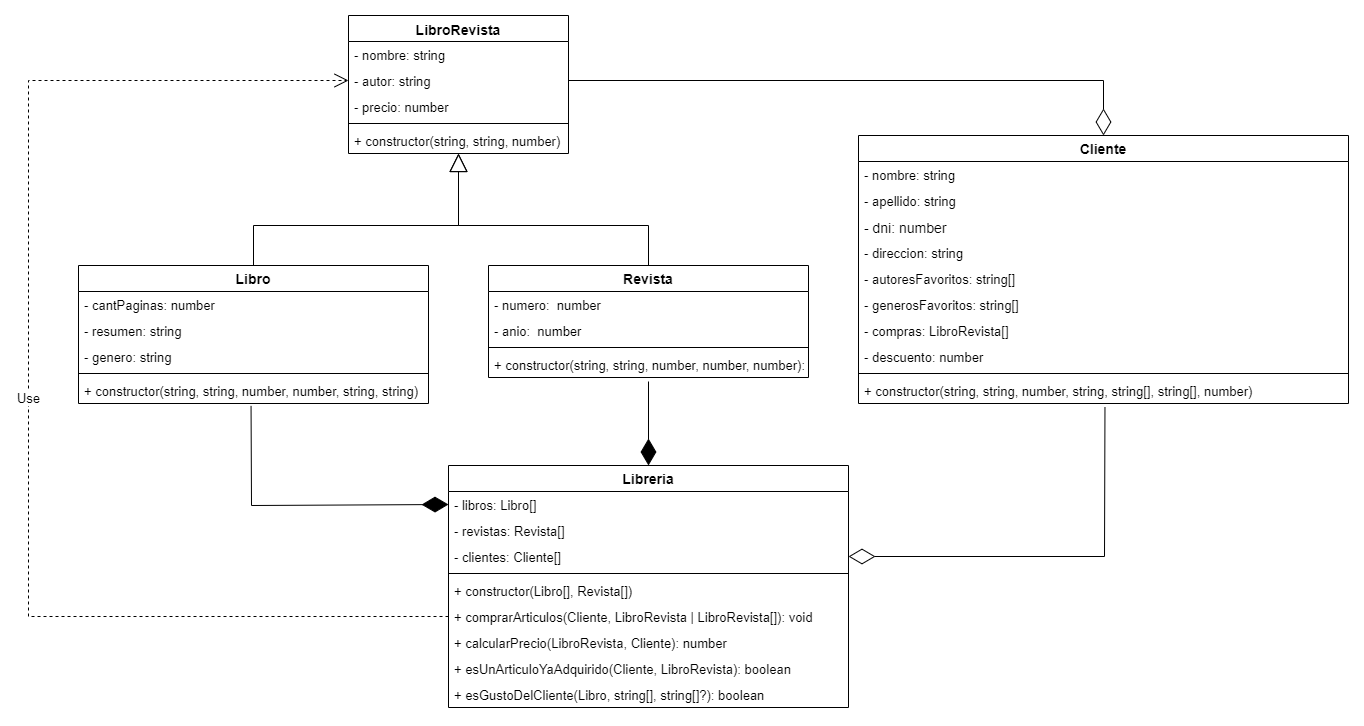

The diagram above was exported from draw.io. Its source (the exported page's mxGraphModel, read from the mxfile embedded in the PNG):
<mxGraphModel dx="1295" dy="450" grid="1" gridSize="10" guides="1" tooltips="1" connect="1" arrows="1" fold="1" page="1" pageScale="1" pageWidth="1654" pageHeight="1169" math="0" shadow="0">
  <root>
    <mxCell id="0" />
    <mxCell id="1" parent="0" />
    <mxCell id="lBfAbcnahs6iLd5NKmUf-1264" value="Cliente" style="swimlane;fontStyle=1;childLayout=stackLayout;horizontal=1;startSize=26;fillColor=none;horizontalStack=0;resizeParent=1;resizeParentMax=0;resizeLast=0;collapsible=1;marginBottom=0;fontSize=14;verticalAlign=middle;" parent="1" vertex="1">
      <mxGeometry x="870" y="410" width="490" height="268" as="geometry">
        <mxRectangle x="670" y="980" width="80" height="30" as="alternateBounds" />
      </mxGeometry>
    </mxCell>
    <mxCell id="lBfAbcnahs6iLd5NKmUf-1265" value="- nombre: string" style="text;strokeColor=none;fillColor=none;align=left;verticalAlign=top;spacingLeft=4;spacingRight=4;overflow=hidden;rotatable=0;points=[[0,0.5],[1,0.5]];portConstraint=eastwest;fontSize=13;" parent="lBfAbcnahs6iLd5NKmUf-1264" vertex="1">
      <mxGeometry y="26" width="490" height="26" as="geometry" />
    </mxCell>
    <mxCell id="lBfAbcnahs6iLd5NKmUf-1266" value="- apellido: string" style="text;strokeColor=none;fillColor=none;align=left;verticalAlign=top;spacingLeft=4;spacingRight=4;overflow=hidden;rotatable=0;points=[[0,0.5],[1,0.5]];portConstraint=eastwest;fontSize=13;" parent="lBfAbcnahs6iLd5NKmUf-1264" vertex="1">
      <mxGeometry y="52" width="490" height="26" as="geometry" />
    </mxCell>
    <mxCell id="lBfAbcnahs6iLd5NKmUf-1267" value="- dni: number" style="text;strokeColor=none;fillColor=none;align=left;verticalAlign=top;spacingLeft=4;spacingRight=4;overflow=hidden;rotatable=0;points=[[0,0.5],[1,0.5]];portConstraint=eastwest;fontSize=14;" parent="lBfAbcnahs6iLd5NKmUf-1264" vertex="1">
      <mxGeometry y="78" width="490" height="26" as="geometry" />
    </mxCell>
    <mxCell id="lBfAbcnahs6iLd5NKmUf-1268" value="- direccion: string" style="text;strokeColor=none;fillColor=none;align=left;verticalAlign=top;spacingLeft=4;spacingRight=4;overflow=hidden;rotatable=0;points=[[0,0.5],[1,0.5]];portConstraint=eastwest;fontSize=13;" parent="lBfAbcnahs6iLd5NKmUf-1264" vertex="1">
      <mxGeometry y="104" width="490" height="26" as="geometry" />
    </mxCell>
    <mxCell id="lBfAbcnahs6iLd5NKmUf-1269" value="- autoresFavoritos: string[]" style="text;strokeColor=none;fillColor=none;align=left;verticalAlign=top;spacingLeft=4;spacingRight=4;overflow=hidden;rotatable=0;points=[[0,0.5],[1,0.5]];portConstraint=eastwest;fontSize=13;" parent="lBfAbcnahs6iLd5NKmUf-1264" vertex="1">
      <mxGeometry y="130" width="490" height="26" as="geometry" />
    </mxCell>
    <mxCell id="lBfAbcnahs6iLd5NKmUf-1275" value="- generosFavoritos: string[]" style="text;strokeColor=none;fillColor=none;align=left;verticalAlign=top;spacingLeft=4;spacingRight=4;overflow=hidden;rotatable=0;points=[[0,0.5],[1,0.5]];portConstraint=eastwest;fontSize=13;" parent="lBfAbcnahs6iLd5NKmUf-1264" vertex="1">
      <mxGeometry y="156" width="490" height="26" as="geometry" />
    </mxCell>
    <mxCell id="lBfAbcnahs6iLd5NKmUf-1270" value="- compras: LibroRevista[]" style="text;strokeColor=none;fillColor=none;align=left;verticalAlign=top;spacingLeft=4;spacingRight=4;overflow=hidden;rotatable=0;points=[[0,0.5],[1,0.5]];portConstraint=eastwest;fontSize=13;" parent="lBfAbcnahs6iLd5NKmUf-1264" vertex="1">
      <mxGeometry y="182" width="490" height="26" as="geometry" />
    </mxCell>
    <mxCell id="lBfAbcnahs6iLd5NKmUf-1271" value="- descuento: number" style="text;strokeColor=none;fillColor=none;align=left;verticalAlign=top;spacingLeft=4;spacingRight=4;overflow=hidden;rotatable=0;points=[[0,0.5],[1,0.5]];portConstraint=eastwest;fontSize=13;" parent="lBfAbcnahs6iLd5NKmUf-1264" vertex="1">
      <mxGeometry y="208" width="490" height="26" as="geometry" />
    </mxCell>
    <mxCell id="lBfAbcnahs6iLd5NKmUf-1274" value="" style="line;strokeWidth=1;fillColor=none;align=left;verticalAlign=middle;spacingTop=-1;spacingLeft=3;spacingRight=3;rotatable=0;labelPosition=right;points=[];portConstraint=eastwest;strokeColor=inherit;" parent="lBfAbcnahs6iLd5NKmUf-1264" vertex="1">
      <mxGeometry y="234" width="490" height="8" as="geometry" />
    </mxCell>
    <mxCell id="lBfAbcnahs6iLd5NKmUf-1273" value="+ constructor(string, string, number, string, string[], string[], number)" style="text;strokeColor=none;fillColor=none;align=left;verticalAlign=top;spacingLeft=4;spacingRight=4;overflow=hidden;rotatable=0;points=[[0,0.5],[1,0.5]];portConstraint=eastwest;fontSize=13;" parent="lBfAbcnahs6iLd5NKmUf-1264" vertex="1">
      <mxGeometry y="242" width="490" height="26" as="geometry" />
    </mxCell>
    <mxCell id="lBfAbcnahs6iLd5NKmUf-1276" value="LibroRevista" style="swimlane;fontStyle=1;align=center;verticalAlign=top;childLayout=stackLayout;horizontal=1;startSize=26;horizontalStack=0;resizeParent=1;resizeParentMax=0;resizeLast=0;collapsible=1;marginBottom=0;fontSize=14;" parent="1" vertex="1">
      <mxGeometry x="360" y="290" width="220" height="138" as="geometry">
        <mxRectangle x="690" y="300" width="110" height="30" as="alternateBounds" />
      </mxGeometry>
    </mxCell>
    <mxCell id="lBfAbcnahs6iLd5NKmUf-1277" value="- nombre: string" style="text;strokeColor=none;fillColor=none;align=left;verticalAlign=top;spacingLeft=4;spacingRight=4;overflow=hidden;rotatable=0;points=[[0,0.5],[1,0.5]];portConstraint=eastwest;fontSize=13;" parent="lBfAbcnahs6iLd5NKmUf-1276" vertex="1">
      <mxGeometry y="26" width="220" height="26" as="geometry" />
    </mxCell>
    <mxCell id="lBfAbcnahs6iLd5NKmUf-1281" value="- autor: string" style="text;strokeColor=none;fillColor=none;align=left;verticalAlign=top;spacingLeft=4;spacingRight=4;overflow=hidden;rotatable=0;points=[[0,0.5],[1,0.5]];portConstraint=eastwest;fontSize=13;" parent="lBfAbcnahs6iLd5NKmUf-1276" vertex="1">
      <mxGeometry y="52" width="220" height="26" as="geometry" />
    </mxCell>
    <mxCell id="lBfAbcnahs6iLd5NKmUf-1280" value="- precio: number" style="text;strokeColor=none;fillColor=none;align=left;verticalAlign=top;spacingLeft=4;spacingRight=4;overflow=hidden;rotatable=0;points=[[0,0.5],[1,0.5]];portConstraint=eastwest;fontSize=13;" parent="lBfAbcnahs6iLd5NKmUf-1276" vertex="1">
      <mxGeometry y="78" width="220" height="26" as="geometry" />
    </mxCell>
    <mxCell id="lBfAbcnahs6iLd5NKmUf-1278" value="" style="line;strokeWidth=1;fillColor=none;align=left;verticalAlign=middle;spacingTop=-1;spacingLeft=3;spacingRight=3;rotatable=0;labelPosition=right;points=[];portConstraint=eastwest;strokeColor=inherit;" parent="lBfAbcnahs6iLd5NKmUf-1276" vertex="1">
      <mxGeometry y="104" width="220" height="8" as="geometry" />
    </mxCell>
    <mxCell id="lBfAbcnahs6iLd5NKmUf-1279" value="+ constructor(string, string, number)" style="text;strokeColor=none;fillColor=none;align=left;verticalAlign=top;spacingLeft=4;spacingRight=4;overflow=hidden;rotatable=0;points=[[0,0.5],[1,0.5]];portConstraint=eastwest;fontSize=13;" parent="lBfAbcnahs6iLd5NKmUf-1276" vertex="1">
      <mxGeometry y="112" width="220" height="26" as="geometry" />
    </mxCell>
    <mxCell id="lBfAbcnahs6iLd5NKmUf-1289" value="Revista" style="swimlane;fontStyle=1;align=center;verticalAlign=middle;childLayout=stackLayout;horizontal=1;startSize=26;horizontalStack=0;resizeParent=1;resizeParentMax=0;resizeLast=0;collapsible=1;marginBottom=0;fontFamily=Helvetica;fontSize=14;fontColor=default;fillColor=none;gradientColor=none;" parent="1" vertex="1">
      <mxGeometry x="500" y="540" width="320" height="112" as="geometry">
        <mxRectangle x="190" y="770" width="80" height="30" as="alternateBounds" />
      </mxGeometry>
    </mxCell>
    <mxCell id="lBfAbcnahs6iLd5NKmUf-1290" value="- numero:  number" style="text;strokeColor=none;fillColor=none;align=left;verticalAlign=top;spacingLeft=4;spacingRight=4;overflow=hidden;rotatable=0;points=[[0,0.5],[1,0.5]];portConstraint=eastwest;fontFamily=Helvetica;fontSize=13;fontColor=default;" parent="lBfAbcnahs6iLd5NKmUf-1289" vertex="1">
      <mxGeometry y="26" width="320" height="26" as="geometry" />
    </mxCell>
    <mxCell id="lBfAbcnahs6iLd5NKmUf-1293" value="- anio:  number" style="text;strokeColor=none;fillColor=none;align=left;verticalAlign=top;spacingLeft=4;spacingRight=4;overflow=hidden;rotatable=0;points=[[0,0.5],[1,0.5]];portConstraint=eastwest;fontFamily=Helvetica;fontSize=13;fontColor=default;" parent="lBfAbcnahs6iLd5NKmUf-1289" vertex="1">
      <mxGeometry y="52" width="320" height="26" as="geometry" />
    </mxCell>
    <mxCell id="lBfAbcnahs6iLd5NKmUf-1291" value="" style="line;strokeWidth=1;fillColor=none;align=left;verticalAlign=middle;spacingTop=-1;spacingLeft=3;spacingRight=3;rotatable=0;labelPosition=right;points=[];portConstraint=eastwest;strokeColor=inherit;fontFamily=Helvetica;fontSize=12;fontColor=default;" parent="lBfAbcnahs6iLd5NKmUf-1289" vertex="1">
      <mxGeometry y="78" width="320" height="8" as="geometry" />
    </mxCell>
    <mxCell id="lBfAbcnahs6iLd5NKmUf-1292" value="+ constructor(string, string, number, number, number):" style="text;strokeColor=none;fillColor=none;align=left;verticalAlign=top;spacingLeft=4;spacingRight=4;overflow=hidden;rotatable=0;points=[[0,0.5],[1,0.5]];portConstraint=eastwest;fontFamily=Helvetica;fontSize=13;fontColor=default;" parent="lBfAbcnahs6iLd5NKmUf-1289" vertex="1">
      <mxGeometry y="86" width="320" height="26" as="geometry" />
    </mxCell>
    <mxCell id="lBfAbcnahs6iLd5NKmUf-1282" value="Libro" style="swimlane;fontStyle=1;align=center;verticalAlign=middle;childLayout=stackLayout;horizontal=1;startSize=26;horizontalStack=0;resizeParent=1;resizeParentMax=0;resizeLast=0;collapsible=1;marginBottom=0;fontSize=14;" parent="1" vertex="1">
      <mxGeometry x="90" y="540" width="350" height="138" as="geometry">
        <mxRectangle x="360" y="590" width="70" height="30" as="alternateBounds" />
      </mxGeometry>
    </mxCell>
    <mxCell id="lBfAbcnahs6iLd5NKmUf-1283" value="- cantPaginas: number" style="text;strokeColor=none;fillColor=none;align=left;verticalAlign=top;spacingLeft=4;spacingRight=4;overflow=hidden;rotatable=0;points=[[0,0.5],[1,0.5]];portConstraint=eastwest;fontSize=13;" parent="lBfAbcnahs6iLd5NKmUf-1282" vertex="1">
      <mxGeometry y="26" width="350" height="26" as="geometry" />
    </mxCell>
    <mxCell id="lBfAbcnahs6iLd5NKmUf-1287" value="- resumen: string" style="text;strokeColor=none;fillColor=none;align=left;verticalAlign=top;spacingLeft=4;spacingRight=4;overflow=hidden;rotatable=0;points=[[0,0.5],[1,0.5]];portConstraint=eastwest;fontSize=13;" parent="lBfAbcnahs6iLd5NKmUf-1282" vertex="1">
      <mxGeometry y="52" width="350" height="26" as="geometry" />
    </mxCell>
    <mxCell id="lBfAbcnahs6iLd5NKmUf-1288" value="- genero: string" style="text;strokeColor=none;fillColor=none;align=left;verticalAlign=top;spacingLeft=4;spacingRight=4;overflow=hidden;rotatable=0;points=[[0,0.5],[1,0.5]];portConstraint=eastwest;fontSize=13;" parent="lBfAbcnahs6iLd5NKmUf-1282" vertex="1">
      <mxGeometry y="78" width="350" height="26" as="geometry" />
    </mxCell>
    <mxCell id="lBfAbcnahs6iLd5NKmUf-1284" value="" style="line;strokeWidth=1;fillColor=none;align=left;verticalAlign=middle;spacingTop=-1;spacingLeft=3;spacingRight=3;rotatable=0;labelPosition=right;points=[];portConstraint=eastwest;strokeColor=inherit;" parent="lBfAbcnahs6iLd5NKmUf-1282" vertex="1">
      <mxGeometry y="104" width="350" height="8" as="geometry" />
    </mxCell>
    <mxCell id="lBfAbcnahs6iLd5NKmUf-1285" value="+ constructor(string, string, number, number, string, string)" style="text;strokeColor=none;fillColor=none;align=left;verticalAlign=top;spacingLeft=4;spacingRight=4;overflow=hidden;rotatable=0;points=[[0,0.5],[1,0.5]];portConstraint=eastwest;fontSize=13;" parent="lBfAbcnahs6iLd5NKmUf-1282" vertex="1">
      <mxGeometry y="112" width="350" height="26" as="geometry" />
    </mxCell>
    <mxCell id="ePffCB5EDp-H1YGpUcvW-2" value="" style="endArrow=block;endSize=16;endFill=0;html=1;rounded=0;fontFamily=Helvetica;fontSize=12;fontColor=default;exitX=0.5;exitY=0;exitDx=0;exitDy=0;" parent="1" source="lBfAbcnahs6iLd5NKmUf-1282" target="lBfAbcnahs6iLd5NKmUf-1279" edge="1">
      <mxGeometry x="1" y="-298" width="160" relative="1" as="geometry">
        <mxPoint x="220" y="500" as="sourcePoint" />
        <mxPoint x="800" y="460" as="targetPoint" />
        <Array as="points">
          <mxPoint x="265" y="500" />
          <mxPoint x="470" y="500" />
        </Array>
        <mxPoint x="-8" y="-67" as="offset" />
      </mxGeometry>
    </mxCell>
    <mxCell id="ePffCB5EDp-H1YGpUcvW-17" value="" style="endArrow=block;endSize=16;endFill=0;html=1;rounded=0;fontFamily=Helvetica;fontSize=12;fontColor=default;exitX=0.5;exitY=0;exitDx=0;exitDy=0;entryX=0.5;entryY=1;entryDx=0;entryDy=0;" parent="1" source="lBfAbcnahs6iLd5NKmUf-1289" target="lBfAbcnahs6iLd5NKmUf-1276" edge="1">
      <mxGeometry x="-0.779" y="-149" width="160" relative="1" as="geometry">
        <mxPoint x="1160" y="548" as="sourcePoint" />
        <mxPoint x="800" y="460" as="targetPoint" />
        <Array as="points">
          <mxPoint x="660" y="500" />
          <mxPoint x="470" y="500" />
        </Array>
        <mxPoint x="50" y="9" as="offset" />
      </mxGeometry>
    </mxCell>
    <mxCell id="ePffCB5EDp-H1YGpUcvW-24" value="Libreria" style="swimlane;fontStyle=1;align=center;verticalAlign=middle;childLayout=stackLayout;horizontal=1;startSize=26;horizontalStack=0;resizeParent=1;resizeParentMax=0;resizeLast=0;collapsible=1;marginBottom=0;fontFamily=Helvetica;fontSize=14;fontColor=default;fillColor=none;gradientColor=none;" parent="1" vertex="1">
      <mxGeometry x="460" y="740" width="400" height="242" as="geometry">
        <mxRectangle x="485" y="870" width="80" height="30" as="alternateBounds" />
      </mxGeometry>
    </mxCell>
    <mxCell id="ePffCB5EDp-H1YGpUcvW-25" value="- libros: Libro[]" style="text;strokeColor=none;fillColor=none;align=left;verticalAlign=top;spacingLeft=4;spacingRight=4;overflow=hidden;rotatable=0;points=[[0,0.5],[1,0.5]];portConstraint=eastwest;fontFamily=Helvetica;fontSize=13;fontColor=default;" parent="ePffCB5EDp-H1YGpUcvW-24" vertex="1">
      <mxGeometry y="26" width="400" height="26" as="geometry" />
    </mxCell>
    <mxCell id="ePffCB5EDp-H1YGpUcvW-31" value="- revistas: Revista[]" style="text;strokeColor=none;fillColor=none;align=left;verticalAlign=top;spacingLeft=4;spacingRight=4;overflow=hidden;rotatable=0;points=[[0,0.5],[1,0.5]];portConstraint=eastwest;fontFamily=Helvetica;fontSize=13;fontColor=default;" parent="ePffCB5EDp-H1YGpUcvW-24" vertex="1">
      <mxGeometry y="52" width="400" height="26" as="geometry" />
    </mxCell>
    <mxCell id="ePffCB5EDp-H1YGpUcvW-32" value="- clientes: Cliente[]" style="text;strokeColor=none;fillColor=none;align=left;verticalAlign=top;spacingLeft=4;spacingRight=4;overflow=hidden;rotatable=0;points=[[0,0.5],[1,0.5]];portConstraint=eastwest;fontFamily=Helvetica;fontSize=13;fontColor=default;" parent="ePffCB5EDp-H1YGpUcvW-24" vertex="1">
      <mxGeometry y="78" width="400" height="26" as="geometry" />
    </mxCell>
    <mxCell id="ePffCB5EDp-H1YGpUcvW-26" value="" style="line;strokeWidth=1;fillColor=none;align=left;verticalAlign=middle;spacingTop=-1;spacingLeft=3;spacingRight=3;rotatable=0;labelPosition=right;points=[];portConstraint=eastwest;strokeColor=inherit;fontFamily=Helvetica;fontSize=12;fontColor=default;" parent="ePffCB5EDp-H1YGpUcvW-24" vertex="1">
      <mxGeometry y="104" width="400" height="8" as="geometry" />
    </mxCell>
    <mxCell id="ePffCB5EDp-H1YGpUcvW-27" value="+ constructor(Libro[], Revista[])" style="text;strokeColor=none;fillColor=none;align=left;verticalAlign=top;spacingLeft=4;spacingRight=4;overflow=hidden;rotatable=0;points=[[0,0.5],[1,0.5]];portConstraint=eastwest;fontFamily=Helvetica;fontSize=13;fontColor=default;" parent="ePffCB5EDp-H1YGpUcvW-24" vertex="1">
      <mxGeometry y="112" width="400" height="26" as="geometry" />
    </mxCell>
    <mxCell id="ePffCB5EDp-H1YGpUcvW-41" value="+ comprarArticulos(Cliente, LibroRevista | LibroRevista[]): void" style="text;strokeColor=none;fillColor=none;align=left;verticalAlign=top;spacingLeft=4;spacingRight=4;overflow=hidden;rotatable=0;points=[[0,0.5],[1,0.5]];portConstraint=eastwest;fontFamily=Helvetica;fontSize=13;fontColor=default;" parent="ePffCB5EDp-H1YGpUcvW-24" vertex="1">
      <mxGeometry y="138" width="400" height="26" as="geometry" />
    </mxCell>
    <mxCell id="ePffCB5EDp-H1YGpUcvW-39" value="+ calcularPrecio(LibroRevista, Cliente): number" style="text;strokeColor=none;fillColor=none;align=left;verticalAlign=top;spacingLeft=4;spacingRight=4;overflow=hidden;rotatable=0;points=[[0,0.5],[1,0.5]];portConstraint=eastwest;fontFamily=Helvetica;fontSize=13;fontColor=default;fontStyle=0" parent="ePffCB5EDp-H1YGpUcvW-24" vertex="1">
      <mxGeometry y="164" width="400" height="26" as="geometry" />
    </mxCell>
    <mxCell id="ePffCB5EDp-H1YGpUcvW-40" value="+ esUnArticuloYaAdquirido(Cliente, LibroRevista): boolean" style="text;strokeColor=none;fillColor=none;align=left;verticalAlign=top;spacingLeft=4;spacingRight=4;overflow=hidden;rotatable=0;points=[[0,0.5],[1,0.5]];portConstraint=eastwest;fontFamily=Helvetica;fontSize=13;fontColor=default;" parent="ePffCB5EDp-H1YGpUcvW-24" vertex="1">
      <mxGeometry y="190" width="400" height="26" as="geometry" />
    </mxCell>
    <mxCell id="uLm7lquEze94zrPFKIGt-2" value="+ esGustoDelCliente(Libro, string[], string[]?): boolean" style="text;strokeColor=none;fillColor=none;align=left;verticalAlign=top;spacingLeft=4;spacingRight=4;overflow=hidden;rotatable=0;points=[[0,0.5],[1,0.5]];portConstraint=eastwest;fontFamily=Helvetica;fontSize=13;fontColor=default;" parent="ePffCB5EDp-H1YGpUcvW-24" vertex="1">
      <mxGeometry y="216" width="400" height="26" as="geometry" />
    </mxCell>
    <mxCell id="ePffCB5EDp-H1YGpUcvW-30" value="" style="endArrow=diamondThin;endFill=0;endSize=24;html=1;rounded=0;shadow=0;fontFamily=Helvetica;fontSize=12;fontColor=default;exitX=1;exitY=0.5;exitDx=0;exitDy=0;entryX=0.5;entryY=0;entryDx=0;entryDy=0;" parent="1" source="lBfAbcnahs6iLd5NKmUf-1281" target="lBfAbcnahs6iLd5NKmUf-1264" edge="1">
      <mxGeometry width="160" relative="1" as="geometry">
        <mxPoint x="660" y="310" as="sourcePoint" />
        <mxPoint x="1020" y="450" as="targetPoint" />
        <Array as="points">
          <mxPoint x="1115" y="355" />
        </Array>
      </mxGeometry>
    </mxCell>
    <mxCell id="uLm7lquEze94zrPFKIGt-3" value="" style="endArrow=diamondThin;endFill=0;endSize=24;html=1;rounded=0;shadow=0;fontFamily=Helvetica;fontSize=12;fontColor=default;entryX=1;entryY=0.5;entryDx=0;entryDy=0;exitX=0.503;exitY=1.141;exitDx=0;exitDy=0;exitPerimeter=0;" parent="1" source="lBfAbcnahs6iLd5NKmUf-1273" target="ePffCB5EDp-H1YGpUcvW-32" edge="1">
      <mxGeometry width="160" relative="1" as="geometry">
        <mxPoint x="1100" y="760" as="sourcePoint" />
        <mxPoint x="1100" y="840" as="targetPoint" />
        <Array as="points">
          <mxPoint x="1116" y="831" />
        </Array>
      </mxGeometry>
    </mxCell>
    <mxCell id="uLm7lquEze94zrPFKIGt-4" style="edgeStyle=none;rounded=0;orthogonalLoop=1;jettySize=auto;html=1;exitX=0.75;exitY=0;exitDx=0;exitDy=0;shadow=0;fontFamily=Helvetica;fontSize=12;fontColor=default;" parent="1" source="ePffCB5EDp-H1YGpUcvW-24" target="ePffCB5EDp-H1YGpUcvW-24" edge="1">
      <mxGeometry relative="1" as="geometry" />
    </mxCell>
    <mxCell id="uLm7lquEze94zrPFKIGt-7" value="" style="endArrow=diamondThin;endFill=1;endSize=24;html=1;rounded=0;shadow=0;fontFamily=Helvetica;fontSize=12;fontColor=default;entryX=0;entryY=0.5;entryDx=0;entryDy=0;exitX=0.493;exitY=1.093;exitDx=0;exitDy=0;exitPerimeter=0;" parent="1" source="lBfAbcnahs6iLd5NKmUf-1285" target="ePffCB5EDp-H1YGpUcvW-25" edge="1">
      <mxGeometry width="160" relative="1" as="geometry">
        <mxPoint x="260" y="700" as="sourcePoint" />
        <mxPoint x="340" y="860" as="targetPoint" />
        <Array as="points">
          <mxPoint x="263" y="780" />
        </Array>
      </mxGeometry>
    </mxCell>
    <mxCell id="uLm7lquEze94zrPFKIGt-8" value="" style="endArrow=diamondThin;endFill=1;endSize=24;html=1;rounded=0;shadow=0;fontFamily=Helvetica;fontSize=12;fontColor=default;exitX=0.5;exitY=1.154;exitDx=0;exitDy=0;exitPerimeter=0;entryX=0.5;entryY=0;entryDx=0;entryDy=0;" parent="1" source="lBfAbcnahs6iLd5NKmUf-1292" target="ePffCB5EDp-H1YGpUcvW-24" edge="1">
      <mxGeometry width="160" relative="1" as="geometry">
        <mxPoint x="610" y="740" as="sourcePoint" />
        <mxPoint x="770" y="740" as="targetPoint" />
      </mxGeometry>
    </mxCell>
    <mxCell id="NxkyJ0WcYdoYDWeABqr7-1" value="Use" style="endArrow=open;endSize=12;dashed=1;html=1;rounded=0;fontSize=13;exitX=0;exitY=0.5;exitDx=0;exitDy=0;entryX=0;entryY=0.5;entryDx=0;entryDy=0;" parent="1" source="ePffCB5EDp-H1YGpUcvW-41" target="lBfAbcnahs6iLd5NKmUf-1281" edge="1">
      <mxGeometry width="160" relative="1" as="geometry">
        <mxPoint x="170" y="840" as="sourcePoint" />
        <mxPoint x="200" y="250" as="targetPoint" />
        <Array as="points">
          <mxPoint x="40" y="891" />
          <mxPoint x="40" y="355" />
        </Array>
      </mxGeometry>
    </mxCell>
  </root>
</mxGraphModel>